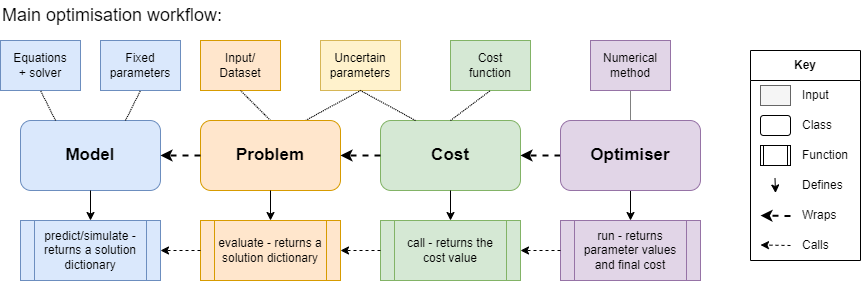

The diagram above was exported from draw.io. Its source (the exported page's mxGraphModel, read from the mxfile embedded in the PNG):
<mxGraphModel dx="863" dy="512" grid="1" gridSize="10" guides="1" tooltips="1" connect="1" arrows="1" fold="1" page="1" pageScale="1" pageWidth="1600" pageHeight="900" math="0" shadow="0">
  <root>
    <mxCell id="0" />
    <mxCell id="1" parent="0" />
    <mxCell id="J1TJlWHxk7JxvP28igav-1" value="&lt;b style=&quot;font-size: 17px;&quot;&gt;Model&lt;/b&gt;" style="rounded=1;whiteSpace=wrap;html=1;fillColor=#dae8fc;strokeColor=#6c8ebf;fontSize=17;" parent="1" vertex="1">
      <mxGeometry x="80" y="140" width="140" height="70" as="geometry" />
    </mxCell>
    <mxCell id="J1TJlWHxk7JxvP28igav-2" value="Equations +&amp;nbsp;solver" style="rounded=0;whiteSpace=wrap;html=1;fillColor=#dae8fc;strokeColor=#6c8ebf;" parent="1" vertex="1">
      <mxGeometry x="60" y="60" width="80" height="50" as="geometry" />
    </mxCell>
    <mxCell id="J1TJlWHxk7JxvP28igav-5" value="" style="endArrow=none;html=1;rounded=0;exitX=0.25;exitY=0;exitDx=0;exitDy=0;entryX=0.5;entryY=1;entryDx=0;entryDy=0;endFill=0;dashed=1;dashPattern=1 1;" parent="1" source="J1TJlWHxk7JxvP28igav-1" target="J1TJlWHxk7JxvP28igav-2" edge="1">
      <mxGeometry width="50" height="50" relative="1" as="geometry">
        <mxPoint x="180" y="150" as="sourcePoint" />
        <mxPoint x="130" y="200" as="targetPoint" />
      </mxGeometry>
    </mxCell>
    <mxCell id="J1TJlWHxk7JxvP28igav-6" value="Fixed parameters" style="rounded=0;whiteSpace=wrap;html=1;fillColor=#dae8fc;strokeColor=#6c8ebf;" parent="1" vertex="1">
      <mxGeometry x="160" y="60" width="80" height="50" as="geometry" />
    </mxCell>
    <mxCell id="J1TJlWHxk7JxvP28igav-7" value="" style="endArrow=none;html=1;rounded=0;exitX=0.75;exitY=0;exitDx=0;exitDy=0;entryX=0.5;entryY=1;entryDx=0;entryDy=0;endFill=0;dashed=1;dashPattern=1 1;" parent="1" source="J1TJlWHxk7JxvP28igav-1" target="J1TJlWHxk7JxvP28igav-6" edge="1">
      <mxGeometry width="50" height="50" relative="1" as="geometry">
        <mxPoint x="200" y="150" as="sourcePoint" />
        <mxPoint x="210" y="200" as="targetPoint" />
      </mxGeometry>
    </mxCell>
    <mxCell id="J1TJlWHxk7JxvP28igav-10" value="&lt;b style=&quot;font-size: 17px;&quot;&gt;Cost&lt;/b&gt;" style="rounded=1;whiteSpace=wrap;html=1;fillColor=#d5e8d4;strokeColor=#82b366;fontSize=17;" parent="1" vertex="1">
      <mxGeometry x="440" y="140" width="140" height="70" as="geometry" />
    </mxCell>
    <mxCell id="J1TJlWHxk7JxvP28igav-11" value="Input/&lt;div&gt;Dataset&lt;br&gt;&lt;/div&gt;" style="rounded=0;whiteSpace=wrap;html=1;fillColor=#ffe6cc;strokeColor=#d79b00;" parent="1" vertex="1">
      <mxGeometry x="260" y="60" width="80" height="50" as="geometry" />
    </mxCell>
    <mxCell id="J1TJlWHxk7JxvP28igav-12" value="" style="endArrow=none;html=1;rounded=0;exitX=0.5;exitY=0;exitDx=0;exitDy=0;entryX=0.5;entryY=1;entryDx=0;entryDy=0;endFill=0;dashed=1;dashPattern=1 1;" parent="1" source="PEIZh3m7shhfGq8t5XUa-1" target="J1TJlWHxk7JxvP28igav-11" edge="1">
      <mxGeometry width="50" height="50" relative="1" as="geometry">
        <mxPoint x="320" y="160" as="sourcePoint" />
        <mxPoint x="335" y="200" as="targetPoint" />
      </mxGeometry>
    </mxCell>
    <mxCell id="J1TJlWHxk7JxvP28igav-13" value="Cost&lt;br&gt;function" style="rounded=0;whiteSpace=wrap;html=1;fillColor=#d5e8d4;strokeColor=#82b366;" parent="1" vertex="1">
      <mxGeometry x="510" y="60" width="80" height="50" as="geometry" />
    </mxCell>
    <mxCell id="J1TJlWHxk7JxvP28igav-14" value="" style="endArrow=none;html=1;rounded=0;exitX=0.5;exitY=0;exitDx=0;exitDy=0;entryX=0.5;entryY=1;entryDx=0;entryDy=0;endFill=0;dashed=1;dashPattern=1 1;" parent="1" source="J1TJlWHxk7JxvP28igav-10" target="J1TJlWHxk7JxvP28igav-13" edge="1">
      <mxGeometry width="50" height="50" relative="1" as="geometry">
        <mxPoint x="530" y="150" as="sourcePoint" />
        <mxPoint x="540" y="200" as="targetPoint" />
      </mxGeometry>
    </mxCell>
    <mxCell id="J1TJlWHxk7JxvP28igav-18" value="Uncertain parameters" style="rounded=0;whiteSpace=wrap;html=1;fillColor=#fff2cc;strokeColor=#d6b656;" parent="1" vertex="1">
      <mxGeometry x="380" y="60" width="80" height="50" as="geometry" />
    </mxCell>
    <mxCell id="J1TJlWHxk7JxvP28igav-19" value="" style="endArrow=none;html=1;rounded=0;exitX=0.75;exitY=0;exitDx=0;exitDy=0;entryX=0.5;entryY=1;entryDx=0;entryDy=0;endFill=0;dashed=1;dashPattern=1 1;" parent="1" source="PEIZh3m7shhfGq8t5XUa-1" target="J1TJlWHxk7JxvP28igav-18" edge="1">
      <mxGeometry width="50" height="50" relative="1" as="geometry">
        <mxPoint x="670" y="150" as="sourcePoint" />
        <mxPoint x="685" y="200" as="targetPoint" />
      </mxGeometry>
    </mxCell>
    <mxCell id="J1TJlWHxk7JxvP28igav-22" value="Numerical method" style="rounded=0;whiteSpace=wrap;html=1;fillColor=#e1d5e7;strokeColor=#9673a6;" parent="1" vertex="1">
      <mxGeometry x="650" y="60" width="80" height="50" as="geometry" />
    </mxCell>
    <mxCell id="J1TJlWHxk7JxvP28igav-23" value="" style="endArrow=none;html=1;rounded=0;exitX=0.5;exitY=0;exitDx=0;exitDy=0;entryX=0.5;entryY=1;entryDx=0;entryDy=0;endFill=0;dashed=1;dashPattern=1 1;" parent="1" source="PEIZh3m7shhfGq8t5XUa-13" target="J1TJlWHxk7JxvP28igav-22" edge="1">
      <mxGeometry width="50" height="50" relative="1" as="geometry">
        <mxPoint x="720.0000000000002" y="150" as="sourcePoint" />
        <mxPoint x="825" y="200" as="targetPoint" />
      </mxGeometry>
    </mxCell>
    <mxCell id="J1TJlWHxk7JxvP28igav-26" value="" style="endArrow=classic;html=1;rounded=0;exitX=0.5;exitY=1;exitDx=0;exitDy=0;entryX=0.5;entryY=0;entryDx=0;entryDy=0;" parent="1" source="J1TJlWHxk7JxvP28igav-1" target="PEIZh3m7shhfGq8t5XUa-2" edge="1">
      <mxGeometry width="50" height="50" relative="1" as="geometry">
        <mxPoint x="445" y="210" as="sourcePoint" />
        <mxPoint x="440" y="290" as="targetPoint" />
      </mxGeometry>
    </mxCell>
    <mxCell id="PEIZh3m7shhfGq8t5XUa-1" value="&lt;b style=&quot;font-size: 17px;&quot;&gt;Problem&lt;/b&gt;" style="rounded=1;whiteSpace=wrap;html=1;fillColor=#ffe6cc;strokeColor=#d79b00;fontSize=17;" parent="1" vertex="1">
      <mxGeometry x="260" y="140" width="140" height="70" as="geometry" />
    </mxCell>
    <mxCell id="PEIZh3m7shhfGq8t5XUa-2" value="predict/simulate - returns a solution dictionary" style="shape=process;whiteSpace=wrap;html=1;backgroundOutline=1;fillColor=#dae8fc;strokeColor=#6c8ebf;" parent="1" vertex="1">
      <mxGeometry x="80" y="240" width="140" height="60" as="geometry" />
    </mxCell>
    <mxCell id="PEIZh3m7shhfGq8t5XUa-4" value="" style="endArrow=classic;html=1;rounded=0;entryX=0.5;entryY=0;entryDx=0;entryDy=0;exitX=0.5;exitY=1;exitDx=0;exitDy=0;" parent="1" source="PEIZh3m7shhfGq8t5XUa-1" target="PEIZh3m7shhfGq8t5XUa-5" edge="1">
      <mxGeometry width="50" height="50" relative="1" as="geometry">
        <mxPoint x="320" y="210" as="sourcePoint" />
        <mxPoint x="610" y="290" as="targetPoint" />
      </mxGeometry>
    </mxCell>
    <mxCell id="PEIZh3m7shhfGq8t5XUa-5" value="evaluate - returns a solution dictionary" style="shape=process;whiteSpace=wrap;html=1;backgroundOutline=1;fillColor=#ffe6cc;strokeColor=#d79b00;" parent="1" vertex="1">
      <mxGeometry x="260" y="240" width="140" height="60" as="geometry" />
    </mxCell>
    <mxCell id="PEIZh3m7shhfGq8t5XUa-6" value="" style="endArrow=classic;html=1;rounded=0;exitX=0;exitY=0.5;exitDx=0;exitDy=0;entryX=1;entryY=0.5;entryDx=0;entryDy=0;dashed=1;strokeWidth=2;" parent="1" source="J1TJlWHxk7JxvP28igav-10" target="PEIZh3m7shhfGq8t5XUa-1" edge="1">
      <mxGeometry width="50" height="50" relative="1" as="geometry">
        <mxPoint x="440" y="169.5" as="sourcePoint" />
        <mxPoint x="390" y="169.5" as="targetPoint" />
      </mxGeometry>
    </mxCell>
    <mxCell id="PEIZh3m7shhfGq8t5XUa-7" value="" style="endArrow=classic;html=1;rounded=0;entryX=0.5;entryY=0;entryDx=0;entryDy=0;exitX=0.5;exitY=1;exitDx=0;exitDy=0;" parent="1" source="J1TJlWHxk7JxvP28igav-10" target="PEIZh3m7shhfGq8t5XUa-8" edge="1">
      <mxGeometry width="50" height="50" relative="1" as="geometry">
        <mxPoint x="500" y="210" as="sourcePoint" />
        <mxPoint x="790" y="290" as="targetPoint" />
      </mxGeometry>
    </mxCell>
    <mxCell id="PEIZh3m7shhfGq8t5XUa-8" value="call - returns the cost value" style="shape=process;whiteSpace=wrap;html=1;backgroundOutline=1;fillColor=#d5e8d4;strokeColor=#82b366;" parent="1" vertex="1">
      <mxGeometry x="440" y="240" width="140" height="60" as="geometry" />
    </mxCell>
    <mxCell id="PEIZh3m7shhfGq8t5XUa-9" value="" style="endArrow=classic;html=1;rounded=0;exitX=0.5;exitY=1;exitDx=0;exitDy=0;entryX=0.5;entryY=0;entryDx=0;entryDy=0;" parent="1" source="PEIZh3m7shhfGq8t5XUa-13" target="PEIZh3m7shhfGq8t5XUa-10" edge="1">
      <mxGeometry width="50" height="50" relative="1" as="geometry">
        <mxPoint x="685" y="200" as="sourcePoint" />
        <mxPoint x="975" y="290" as="targetPoint" />
      </mxGeometry>
    </mxCell>
    <mxCell id="PEIZh3m7shhfGq8t5XUa-10" value="run - returns parameter values and final cost" style="shape=process;whiteSpace=wrap;html=1;backgroundOutline=1;fillColor=#e1d5e7;strokeColor=#9673a6;" parent="1" vertex="1">
      <mxGeometry x="620" y="240" width="140" height="60" as="geometry" />
    </mxCell>
    <mxCell id="PEIZh3m7shhfGq8t5XUa-12" value="" style="endArrow=classic;html=1;rounded=0;exitX=0;exitY=0.5;exitDx=0;exitDy=0;entryX=1;entryY=0.5;entryDx=0;entryDy=0;dashed=1;strokeWidth=2;" parent="1" source="PEIZh3m7shhfGq8t5XUa-13" target="J1TJlWHxk7JxvP28igav-10" edge="1">
      <mxGeometry width="50" height="50" relative="1" as="geometry">
        <mxPoint x="620" y="169.5" as="sourcePoint" />
        <mxPoint x="570" y="169.5" as="targetPoint" />
      </mxGeometry>
    </mxCell>
    <mxCell id="PEIZh3m7shhfGq8t5XUa-13" value="&lt;b style=&quot;font-size: 17px;&quot;&gt;Optimiser&lt;/b&gt;" style="rounded=1;whiteSpace=wrap;html=1;fillColor=#e1d5e7;strokeColor=#9673a6;fontSize=17;" parent="1" vertex="1">
      <mxGeometry x="620" y="140" width="140" height="70" as="geometry" />
    </mxCell>
    <mxCell id="PEIZh3m7shhfGq8t5XUa-17" value="" style="endArrow=classic;html=1;rounded=0;dashed=1;strokeWidth=2;exitX=0;exitY=0.5;exitDx=0;exitDy=0;entryX=1;entryY=0.5;entryDx=0;entryDy=0;" parent="1" source="PEIZh3m7shhfGq8t5XUa-1" target="J1TJlWHxk7JxvP28igav-1" edge="1">
      <mxGeometry width="50" height="50" relative="1" as="geometry">
        <mxPoint x="250" y="180" as="sourcePoint" />
        <mxPoint x="220" y="150" as="targetPoint" />
      </mxGeometry>
    </mxCell>
    <mxCell id="PEIZh3m7shhfGq8t5XUa-20" value="" style="endArrow=classic;html=1;rounded=0;dashed=1;strokeWidth=1;exitX=0;exitY=0.5;exitDx=0;exitDy=0;entryX=1;entryY=0.5;entryDx=0;entryDy=0;" parent="1" source="PEIZh3m7shhfGq8t5XUa-5" target="PEIZh3m7shhfGq8t5XUa-2" edge="1">
      <mxGeometry width="50" height="50" relative="1" as="geometry">
        <mxPoint x="220" y="180" as="sourcePoint" />
        <mxPoint x="270" y="180" as="targetPoint" />
      </mxGeometry>
    </mxCell>
    <mxCell id="PEIZh3m7shhfGq8t5XUa-21" value="" style="endArrow=classic;html=1;rounded=0;dashed=1;strokeWidth=1;exitX=0;exitY=0.5;exitDx=0;exitDy=0;entryX=1;entryY=0.5;entryDx=0;entryDy=0;" parent="1" source="PEIZh3m7shhfGq8t5XUa-8" target="PEIZh3m7shhfGq8t5XUa-5" edge="1">
      <mxGeometry width="50" height="50" relative="1" as="geometry">
        <mxPoint x="450" y="269.5" as="sourcePoint" />
        <mxPoint x="380" y="269.5" as="targetPoint" />
      </mxGeometry>
    </mxCell>
    <mxCell id="PEIZh3m7shhfGq8t5XUa-22" value="" style="endArrow=classic;html=1;rounded=0;dashed=1;strokeWidth=1;exitX=0;exitY=0.5;exitDx=0;exitDy=0;entryX=1;entryY=0.5;entryDx=0;entryDy=0;" parent="1" source="PEIZh3m7shhfGq8t5XUa-10" target="PEIZh3m7shhfGq8t5XUa-8" edge="1">
      <mxGeometry width="50" height="50" relative="1" as="geometry">
        <mxPoint x="450" y="280" as="sourcePoint" />
        <mxPoint x="380" y="280" as="targetPoint" />
      </mxGeometry>
    </mxCell>
    <mxCell id="PEIZh3m7shhfGq8t5XUa-26" value="Key" style="swimlane;whiteSpace=wrap;html=1;startSize=30;" parent="1" vertex="1">
      <mxGeometry x="810" y="70" width="110" height="210" as="geometry" />
    </mxCell>
    <mxCell id="PEIZh3m7shhfGq8t5XUa-28" value="" style="rounded=0;whiteSpace=wrap;html=1;fillColor=#f5f5f5;fontColor=#333333;strokeColor=#666666;" parent="PEIZh3m7shhfGq8t5XUa-26" vertex="1">
      <mxGeometry x="10" y="35" width="30" height="20" as="geometry" />
    </mxCell>
    <mxCell id="PEIZh3m7shhfGq8t5XUa-29" value="Input" style="text;html=1;strokeColor=none;fillColor=none;align=left;verticalAlign=middle;whiteSpace=wrap;rounded=0;" parent="PEIZh3m7shhfGq8t5XUa-26" vertex="1">
      <mxGeometry x="50" y="30" width="60" height="30" as="geometry" />
    </mxCell>
    <mxCell id="PEIZh3m7shhfGq8t5XUa-31" value="Class" style="text;html=1;strokeColor=none;fillColor=none;align=left;verticalAlign=middle;whiteSpace=wrap;rounded=0;" parent="PEIZh3m7shhfGq8t5XUa-26" vertex="1">
      <mxGeometry x="50" y="60" width="60" height="30" as="geometry" />
    </mxCell>
    <mxCell id="PEIZh3m7shhfGq8t5XUa-32" value="" style="rounded=1;whiteSpace=wrap;html=1;" parent="PEIZh3m7shhfGq8t5XUa-26" vertex="1">
      <mxGeometry x="10" y="65" width="30" height="20" as="geometry" />
    </mxCell>
    <mxCell id="PEIZh3m7shhfGq8t5XUa-33" value="" style="shape=process;whiteSpace=wrap;html=1;backgroundOutline=1;" parent="PEIZh3m7shhfGq8t5XUa-26" vertex="1">
      <mxGeometry x="10" y="95" width="30" height="20" as="geometry" />
    </mxCell>
    <mxCell id="PEIZh3m7shhfGq8t5XUa-34" value="Function" style="text;html=1;strokeColor=none;fillColor=none;align=left;verticalAlign=middle;whiteSpace=wrap;rounded=0;" parent="PEIZh3m7shhfGq8t5XUa-26" vertex="1">
      <mxGeometry x="50" y="90" width="60" height="30" as="geometry" />
    </mxCell>
    <mxCell id="PEIZh3m7shhfGq8t5XUa-36" value="Defines" style="text;html=1;strokeColor=none;fillColor=none;align=left;verticalAlign=middle;whiteSpace=wrap;rounded=0;" parent="PEIZh3m7shhfGq8t5XUa-26" vertex="1">
      <mxGeometry x="50" y="120" width="60" height="30" as="geometry" />
    </mxCell>
    <mxCell id="PEIZh3m7shhfGq8t5XUa-37" value="" style="endArrow=classic;html=1;rounded=0;exitX=1;exitY=0.5;exitDx=0;exitDy=0;dashed=1;strokeWidth=2;" parent="PEIZh3m7shhfGq8t5XUa-26" edge="1">
      <mxGeometry width="50" height="50" relative="1" as="geometry">
        <mxPoint x="40" y="165.5" as="sourcePoint" />
        <mxPoint x="10" y="165" as="targetPoint" />
      </mxGeometry>
    </mxCell>
    <mxCell id="PEIZh3m7shhfGq8t5XUa-38" value="" style="endArrow=classic;html=1;rounded=0;exitX=0.5;exitY=1;exitDx=0;exitDy=0;" parent="PEIZh3m7shhfGq8t5XUa-26" edge="1">
      <mxGeometry width="50" height="50" relative="1" as="geometry">
        <mxPoint x="24.5" y="127.5" as="sourcePoint" />
        <mxPoint x="25" y="142.5" as="targetPoint" />
      </mxGeometry>
    </mxCell>
    <mxCell id="PEIZh3m7shhfGq8t5XUa-39" value="Wraps" style="text;html=1;strokeColor=none;fillColor=none;align=left;verticalAlign=middle;whiteSpace=wrap;rounded=0;" parent="PEIZh3m7shhfGq8t5XUa-26" vertex="1">
      <mxGeometry x="50" y="150" width="60" height="30" as="geometry" />
    </mxCell>
    <mxCell id="PEIZh3m7shhfGq8t5XUa-43" value="Calls" style="text;html=1;strokeColor=none;fillColor=none;align=left;verticalAlign=middle;whiteSpace=wrap;rounded=0;" parent="PEIZh3m7shhfGq8t5XUa-26" vertex="1">
      <mxGeometry x="50" y="180" width="60" height="30" as="geometry" />
    </mxCell>
    <mxCell id="PEIZh3m7shhfGq8t5XUa-44" value="" style="endArrow=classic;html=1;rounded=0;dashed=1;strokeWidth=1;entryX=1;entryY=0.5;entryDx=0;entryDy=0;" parent="PEIZh3m7shhfGq8t5XUa-26" edge="1">
      <mxGeometry width="50" height="50" relative="1" as="geometry">
        <mxPoint x="40" y="195" as="sourcePoint" />
        <mxPoint x="10" y="194.5" as="targetPoint" />
      </mxGeometry>
    </mxCell>
    <mxCell id="PEIZh3m7shhfGq8t5XUa-80" value="Main optimisation workflow:" style="text;html=1;strokeColor=none;fillColor=none;align=left;verticalAlign=middle;whiteSpace=wrap;rounded=0;fontSize=18;" parent="1" vertex="1">
      <mxGeometry x="60" y="20" width="250" height="30" as="geometry" />
    </mxCell>
    <mxCell id="L1kc0hEvDxU1BZMh1NUS-2" value="" style="endArrow=none;html=1;rounded=0;exitX=0.25;exitY=0;exitDx=0;exitDy=0;entryX=0.5;entryY=1;entryDx=0;entryDy=0;endFill=0;dashed=1;dashPattern=1 1;" parent="1" source="J1TJlWHxk7JxvP28igav-10" target="J1TJlWHxk7JxvP28igav-18" edge="1">
      <mxGeometry width="50" height="50" relative="1" as="geometry">
        <mxPoint x="510" y="160" as="sourcePoint" />
        <mxPoint x="460" y="210" as="targetPoint" />
      </mxGeometry>
    </mxCell>
  </root>
</mxGraphModel>